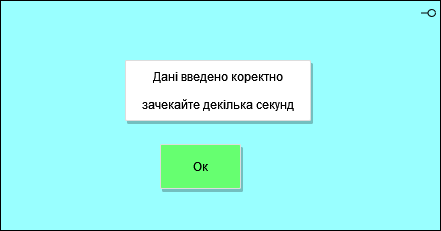

The diagram above was exported from draw.io. Its source (the exported page's mxGraphModel, read from the mxfile embedded in the PNG):
<mxGraphModel dx="1038" dy="564" grid="1" gridSize="10" guides="1" tooltips="1" connect="1" arrows="1" fold="1" page="1" pageScale="1" pageWidth="1169" pageHeight="1654" math="0" shadow="0">
  <root>
    <mxCell id="0" />
    <mxCell id="1" parent="0" />
    <mxCell id="9jTsY3_5sOWpU6IARtKZ-1" value="" style="html=1;outlineConnect=0;whiteSpace=wrap;fillColor=#99ffff;shape=mxgraph.archimate.application;appType=interface" parent="1" vertex="1">
      <mxGeometry x="230" y="180" width="440" height="230" as="geometry" />
    </mxCell>
    <mxCell id="9jTsY3_5sOWpU6IARtKZ-14" value="Ок" style="strokeColor=#dddddd;shadow=1;strokeWidth=1;rounded=1;absoluteArcSize=1;arcSize=2;fillColor=#66FF70;" parent="1" vertex="1">
      <mxGeometry x="390" y="324" width="80" height="44" as="geometry" />
    </mxCell>
    <mxCell id="gnlecNr9iBzCfK_N3MS--1" value="Дані введено коректно&#10;&#10;зачекайте декілька секунд" style="strokeColor=#dddddd;shadow=1;strokeWidth=1;rounded=1;absoluteArcSize=1;arcSize=2;" parent="1" vertex="1">
      <mxGeometry x="355" y="240" width="185" height="60" as="geometry" />
    </mxCell>
  </root>
</mxGraphModel>